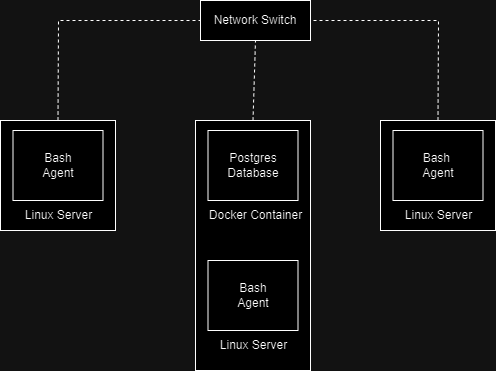

The diagram above was exported from draw.io. Its source (the exported page's mxGraphModel, read from the mxfile embedded in the PNG):
<mxGraphModel dx="1434" dy="830" grid="1" gridSize="10" guides="1" tooltips="1" connect="1" arrows="1" fold="1" page="1" pageScale="1" pageWidth="850" pageHeight="1100" math="0" shadow="0">
  <root>
    <mxCell id="0" />
    <mxCell id="1" parent="0" />
    <mxCell id="B-s2l4NY_lkymDR7sr1A-2" value="Network Switch" style="rounded=0;whiteSpace=wrap;html=1;" parent="1" vertex="1">
      <mxGeometry x="370" y="40" width="110" height="40" as="geometry" />
    </mxCell>
    <mxCell id="B-s2l4NY_lkymDR7sr1A-3" value="" style="rounded=0;whiteSpace=wrap;html=1;" parent="1" vertex="1">
      <mxGeometry x="365" y="160" width="115" height="250" as="geometry" />
    </mxCell>
    <mxCell id="B-s2l4NY_lkymDR7sr1A-4" value="Postgres Database" style="rounded=0;whiteSpace=wrap;html=1;" parent="1" vertex="1">
      <mxGeometry x="377.5" y="170" width="90" height="70" as="geometry" />
    </mxCell>
    <mxCell id="B-s2l4NY_lkymDR7sr1A-5" value="" style="rounded=0;whiteSpace=wrap;html=1;" parent="1" vertex="1">
      <mxGeometry x="550" y="160" width="115" height="110" as="geometry" />
    </mxCell>
    <mxCell id="B-s2l4NY_lkymDR7sr1A-6" value="" style="rounded=0;whiteSpace=wrap;html=1;" parent="1" vertex="1">
      <mxGeometry x="170" y="160" width="115" height="110" as="geometry" />
    </mxCell>
    <mxCell id="B-s2l4NY_lkymDR7sr1A-7" value="Bash&lt;br&gt;Agent" style="rounded=0;whiteSpace=wrap;html=1;" parent="1" vertex="1">
      <mxGeometry x="182.5" y="170" width="90" height="70" as="geometry" />
    </mxCell>
    <mxCell id="B-s2l4NY_lkymDR7sr1A-8" value="Bash&amp;nbsp;&lt;br&gt;Agent" style="rounded=0;whiteSpace=wrap;html=1;" parent="1" vertex="1">
      <mxGeometry x="562.5" y="170" width="90" height="70" as="geometry" />
    </mxCell>
    <mxCell id="B-s2l4NY_lkymDR7sr1A-9" value="Docker Container" style="text;html=1;align=center;verticalAlign=middle;resizable=0;points=[];autosize=1;strokeColor=none;fillColor=none;" parent="1" vertex="1">
      <mxGeometry x="365" y="240" width="120" height="30" as="geometry" />
    </mxCell>
    <mxCell id="B-s2l4NY_lkymDR7sr1A-10" value="Bash&lt;br&gt;Agent" style="rounded=0;whiteSpace=wrap;html=1;" parent="1" vertex="1">
      <mxGeometry x="377.5" y="300" width="90" height="70" as="geometry" />
    </mxCell>
    <mxCell id="B-s2l4NY_lkymDR7sr1A-11" value="Linux Server" style="text;html=1;align=center;verticalAlign=middle;resizable=0;points=[];autosize=1;strokeColor=none;fillColor=none;" parent="1" vertex="1">
      <mxGeometry x="377.5" y="370" width="90" height="30" as="geometry" />
    </mxCell>
    <mxCell id="B-s2l4NY_lkymDR7sr1A-12" value="Linux Server" style="text;html=1;align=center;verticalAlign=middle;resizable=0;points=[];autosize=1;strokeColor=none;fillColor=none;" parent="1" vertex="1">
      <mxGeometry x="182.5" y="240" width="90" height="30" as="geometry" />
    </mxCell>
    <mxCell id="B-s2l4NY_lkymDR7sr1A-13" value="Linux Server" style="text;html=1;align=center;verticalAlign=middle;resizable=0;points=[];autosize=1;strokeColor=none;fillColor=none;" parent="1" vertex="1">
      <mxGeometry x="562.5" y="240" width="90" height="30" as="geometry" />
    </mxCell>
    <mxCell id="B-s2l4NY_lkymDR7sr1A-14" value="" style="endArrow=none;dashed=1;html=1;rounded=0;entryX=0;entryY=0.5;entryDx=0;entryDy=0;exitX=0.5;exitY=0;exitDx=0;exitDy=0;" parent="1" source="B-s2l4NY_lkymDR7sr1A-6" target="B-s2l4NY_lkymDR7sr1A-2" edge="1">
      <mxGeometry width="50" height="50" relative="1" as="geometry">
        <mxPoint x="310" y="110" as="sourcePoint" />
        <mxPoint x="360" y="60" as="targetPoint" />
        <Array as="points">
          <mxPoint x="228" y="60" />
        </Array>
      </mxGeometry>
    </mxCell>
    <mxCell id="B-s2l4NY_lkymDR7sr1A-15" value="" style="endArrow=none;dashed=1;html=1;rounded=0;entryX=0.5;entryY=1;entryDx=0;entryDy=0;exitX=0.5;exitY=0;exitDx=0;exitDy=0;" parent="1" source="B-s2l4NY_lkymDR7sr1A-3" target="B-s2l4NY_lkymDR7sr1A-2" edge="1">
      <mxGeometry width="50" height="50" relative="1" as="geometry">
        <mxPoint x="360" y="150" as="sourcePoint" />
        <mxPoint x="410" y="100" as="targetPoint" />
      </mxGeometry>
    </mxCell>
    <mxCell id="B-s2l4NY_lkymDR7sr1A-16" value="" style="endArrow=none;dashed=1;html=1;rounded=0;entryX=1;entryY=0.5;entryDx=0;entryDy=0;exitX=0.5;exitY=0;exitDx=0;exitDy=0;" parent="1" source="B-s2l4NY_lkymDR7sr1A-5" target="B-s2l4NY_lkymDR7sr1A-2" edge="1">
      <mxGeometry width="50" height="50" relative="1" as="geometry">
        <mxPoint x="530" y="150" as="sourcePoint" />
        <mxPoint x="580" y="100" as="targetPoint" />
        <Array as="points">
          <mxPoint x="608" y="60" />
        </Array>
      </mxGeometry>
    </mxCell>
  </root>
</mxGraphModel>